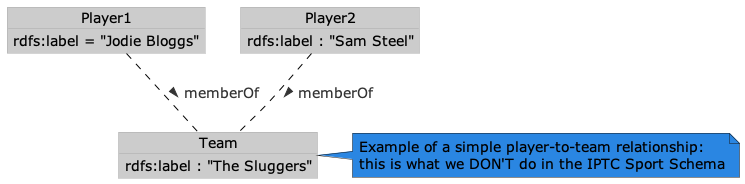

The diagram above was rendered by PlantUML. Its source (embedded in the PNG):
@startuml
!theme reddress-lightblue
skinparam DefaultFontSize 14

object Player1 {
  rdfs:label = "Jodie Bloggs"
}

object Player2 {
  rdfs:label : "Sam Steel"
}

object Team {
  rdfs:label : "The Sluggers"
}
note right : Example of a simple player-to-team relationship:\nthis is what we DON'T do in the IPTC Sport Schema

Player1 .. Team : > memberOf
Player2 .. Team : > memberOf

@enduml